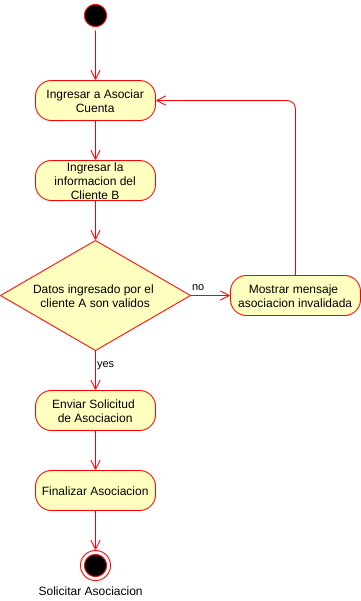

The diagram above was exported from draw.io. Its source (the exported page's mxGraphModel, read from the mxfile embedded in the PNG):
<mxGraphModel dx="1102" dy="426" grid="1" gridSize="10" guides="1" tooltips="1" connect="1" arrows="1" fold="1" page="1" pageScale="1" pageWidth="827" pageHeight="1169" math="0" shadow="0">
  <root>
    <mxCell id="YmOzLne_OHZYcPTVKq1i-0" />
    <mxCell id="YmOzLne_OHZYcPTVKq1i-1" parent="YmOzLne_OHZYcPTVKq1i-0" />
    <mxCell id="uimjLtI-X5R2de1D70s4-0" value="" style="ellipse;html=1;shape=startState;fillColor=#000000;strokeColor=#ff0000;" parent="YmOzLne_OHZYcPTVKq1i-1" vertex="1">
      <mxGeometry x="370" y="90" width="30" height="30" as="geometry" />
    </mxCell>
    <mxCell id="uimjLtI-X5R2de1D70s4-1" value="" style="edgeStyle=orthogonalEdgeStyle;html=1;verticalAlign=bottom;endArrow=open;endSize=8;strokeColor=#ff0000;entryX=0.5;entryY=0;entryDx=0;entryDy=0;" parent="YmOzLne_OHZYcPTVKq1i-1" source="uimjLtI-X5R2de1D70s4-0" target="uimjLtI-X5R2de1D70s4-2" edge="1">
      <mxGeometry relative="1" as="geometry">
        <mxPoint x="385" y="230" as="targetPoint" />
      </mxGeometry>
    </mxCell>
    <mxCell id="uimjLtI-X5R2de1D70s4-2" value="Ingresar a Asociar&lt;br&gt;Cuenta" style="rounded=1;whiteSpace=wrap;html=1;arcSize=40;fontColor=#000000;fillColor=#ffffc0;strokeColor=#ff0000;" parent="YmOzLne_OHZYcPTVKq1i-1" vertex="1">
      <mxGeometry x="325" y="170" width="120" height="40" as="geometry" />
    </mxCell>
    <mxCell id="uimjLtI-X5R2de1D70s4-3" value="" style="edgeStyle=orthogonalEdgeStyle;html=1;verticalAlign=bottom;endArrow=open;endSize=8;strokeColor=#ff0000;entryX=0.5;entryY=0;entryDx=0;entryDy=0;" parent="YmOzLne_OHZYcPTVKq1i-1" source="uimjLtI-X5R2de1D70s4-2" target="uimjLtI-X5R2de1D70s4-4" edge="1">
      <mxGeometry relative="1" as="geometry">
        <mxPoint x="385" y="280" as="targetPoint" />
      </mxGeometry>
    </mxCell>
    <mxCell id="uimjLtI-X5R2de1D70s4-4" value="Ingresar la informacion del Cliente B" style="rounded=1;whiteSpace=wrap;html=1;arcSize=40;fontColor=#000000;fillColor=#ffffc0;strokeColor=#ff0000;" parent="YmOzLne_OHZYcPTVKq1i-1" vertex="1">
      <mxGeometry x="325" y="250" width="120" height="40" as="geometry" />
    </mxCell>
    <mxCell id="uimjLtI-X5R2de1D70s4-5" value="Datos ingresado por el &lt;br&gt;cliente A son validos" style="rhombus;whiteSpace=wrap;html=1;fillColor=#ffffc0;strokeColor=#ff0000;" parent="YmOzLne_OHZYcPTVKq1i-1" vertex="1">
      <mxGeometry x="290" y="330" width="190" height="110" as="geometry" />
    </mxCell>
    <mxCell id="uimjLtI-X5R2de1D70s4-6" value="no" style="edgeStyle=orthogonalEdgeStyle;html=1;align=left;verticalAlign=bottom;endArrow=open;endSize=8;strokeColor=#ff0000;entryX=0;entryY=0.5;entryDx=0;entryDy=0;" parent="YmOzLne_OHZYcPTVKq1i-1" source="uimjLtI-X5R2de1D70s4-5" target="uimjLtI-X5R2de1D70s4-9" edge="1">
      <mxGeometry x="-1" relative="1" as="geometry">
        <mxPoint x="520" y="385" as="targetPoint" />
      </mxGeometry>
    </mxCell>
    <mxCell id="uimjLtI-X5R2de1D70s4-7" value="yes" style="edgeStyle=orthogonalEdgeStyle;html=1;align=left;verticalAlign=top;endArrow=open;endSize=8;strokeColor=#ff0000;entryX=0.5;entryY=0;entryDx=0;entryDy=0;" parent="YmOzLne_OHZYcPTVKq1i-1" source="uimjLtI-X5R2de1D70s4-5" target="uimjLtI-X5R2de1D70s4-11" edge="1">
      <mxGeometry x="-1" relative="1" as="geometry">
        <mxPoint x="385" y="480" as="targetPoint" />
      </mxGeometry>
    </mxCell>
    <mxCell id="uimjLtI-X5R2de1D70s4-8" value="" style="edgeStyle=orthogonalEdgeStyle;html=1;verticalAlign=bottom;endArrow=open;endSize=8;strokeColor=#ff0000;entryX=0.5;entryY=0;entryDx=0;entryDy=0;exitX=0.5;exitY=1;exitDx=0;exitDy=0;" parent="YmOzLne_OHZYcPTVKq1i-1" source="uimjLtI-X5R2de1D70s4-4" target="uimjLtI-X5R2de1D70s4-5" edge="1">
      <mxGeometry relative="1" as="geometry">
        <mxPoint x="384.5" y="340" as="targetPoint" />
        <mxPoint x="384.5" y="300" as="sourcePoint" />
      </mxGeometry>
    </mxCell>
    <mxCell id="uimjLtI-X5R2de1D70s4-9" value="Mostrar mensaje&amp;nbsp;&lt;br&gt;asociacion invalidada" style="rounded=1;whiteSpace=wrap;html=1;arcSize=40;fontColor=#000000;fillColor=#ffffc0;strokeColor=#ff0000;" parent="YmOzLne_OHZYcPTVKq1i-1" vertex="1">
      <mxGeometry x="520" y="365" width="130" height="40" as="geometry" />
    </mxCell>
    <mxCell id="uimjLtI-X5R2de1D70s4-10" value="" style="edgeStyle=orthogonalEdgeStyle;html=1;verticalAlign=bottom;endArrow=open;endSize=8;strokeColor=#ff0000;entryX=1;entryY=0.5;entryDx=0;entryDy=0;exitX=0.5;exitY=0;exitDx=0;exitDy=0;" parent="YmOzLne_OHZYcPTVKq1i-1" source="uimjLtI-X5R2de1D70s4-9" target="uimjLtI-X5R2de1D70s4-2" edge="1">
      <mxGeometry relative="1" as="geometry">
        <mxPoint x="600" y="460" as="targetPoint" />
        <mxPoint x="599.5" y="420" as="sourcePoint" />
      </mxGeometry>
    </mxCell>
    <mxCell id="uimjLtI-X5R2de1D70s4-11" value="Enviar Solicitud&amp;nbsp;&lt;br&gt;de Asociacion" style="rounded=1;whiteSpace=wrap;html=1;arcSize=40;fontColor=#000000;fillColor=#ffffc0;strokeColor=#ff0000;" parent="YmOzLne_OHZYcPTVKq1i-1" vertex="1">
      <mxGeometry x="325" y="480" width="120" height="40" as="geometry" />
    </mxCell>
    <mxCell id="uimjLtI-X5R2de1D70s4-12" value="" style="ellipse;html=1;shape=endState;fillColor=#000000;strokeColor=#ff0000;" parent="YmOzLne_OHZYcPTVKq1i-1" vertex="1">
      <mxGeometry x="370" y="640" width="30" height="30" as="geometry" />
    </mxCell>
    <mxCell id="uimjLtI-X5R2de1D70s4-13" value="" style="edgeStyle=orthogonalEdgeStyle;html=1;align=left;verticalAlign=top;endArrow=open;endSize=8;strokeColor=#ff0000;exitX=0.5;exitY=1;exitDx=0;exitDy=0;entryX=0.5;entryY=0;entryDx=0;entryDy=0;" parent="YmOzLne_OHZYcPTVKq1i-1" source="uimjLtI-X5R2de1D70s4-11" target="uimjLtI-X5R2de1D70s4-15" edge="1">
      <mxGeometry x="-1" relative="1" as="geometry">
        <mxPoint x="390" y="550" as="targetPoint" />
        <mxPoint x="385" y="520" as="sourcePoint" />
      </mxGeometry>
    </mxCell>
    <mxCell id="uimjLtI-X5R2de1D70s4-14" value="Solicitar Asociacion" style="text;html=1;align=center;verticalAlign=middle;resizable=0;points=[];autosize=1;" parent="YmOzLne_OHZYcPTVKq1i-1" vertex="1">
      <mxGeometry x="320" y="670" width="120" height="20" as="geometry" />
    </mxCell>
    <mxCell id="uimjLtI-X5R2de1D70s4-15" value="Finalizar Asociacion" style="rounded=1;whiteSpace=wrap;html=1;arcSize=40;fontColor=#000000;fillColor=#ffffc0;strokeColor=#ff0000;" parent="YmOzLne_OHZYcPTVKq1i-1" vertex="1">
      <mxGeometry x="325" y="560" width="120" height="40" as="geometry" />
    </mxCell>
    <mxCell id="uimjLtI-X5R2de1D70s4-16" value="" style="edgeStyle=orthogonalEdgeStyle;html=1;align=left;verticalAlign=top;endArrow=open;endSize=8;strokeColor=#ff0000;exitX=0.5;exitY=1;exitDx=0;exitDy=0;entryX=0.5;entryY=0;entryDx=0;entryDy=0;" parent="YmOzLne_OHZYcPTVKq1i-1" source="uimjLtI-X5R2de1D70s4-15" target="uimjLtI-X5R2de1D70s4-12" edge="1">
      <mxGeometry x="-1" relative="1" as="geometry">
        <mxPoint x="390" y="640" as="targetPoint" />
        <mxPoint x="385" y="610" as="sourcePoint" />
      </mxGeometry>
    </mxCell>
  </root>
</mxGraphModel>